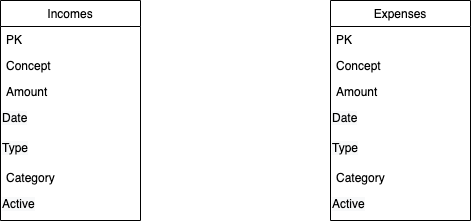

The diagram above was exported from draw.io. Its source (the exported page's mxGraphModel, read from the mxfile embedded in the PNG):
<mxGraphModel dx="1346" dy="623" grid="1" gridSize="10" guides="1" tooltips="1" connect="1" arrows="1" fold="1" page="1" pageScale="1" pageWidth="827" pageHeight="1169" math="0" shadow="0">
  <root>
    <mxCell id="0" />
    <mxCell id="1" parent="0" />
    <mxCell id="u9EQhdapzNfWU7Dk3FNV-1" value="Incomes" style="swimlane;fontStyle=0;childLayout=stackLayout;horizontal=1;startSize=26;horizontalStack=0;resizeParent=1;resizeParentMax=0;resizeLast=0;collapsible=1;marginBottom=0;" vertex="1" parent="1">
      <mxGeometry x="170" y="160" width="140" height="220" as="geometry" />
    </mxCell>
    <mxCell id="u9EQhdapzNfWU7Dk3FNV-2" value="PK" style="text;strokeColor=none;fillColor=none;align=left;verticalAlign=top;spacingLeft=4;spacingRight=4;overflow=hidden;rotatable=0;points=[[0,0.5],[1,0.5]];portConstraint=eastwest;" vertex="1" parent="u9EQhdapzNfWU7Dk3FNV-1">
      <mxGeometry y="26" width="140" height="26" as="geometry" />
    </mxCell>
    <mxCell id="u9EQhdapzNfWU7Dk3FNV-5" value="Concept&#10;" style="text;strokeColor=none;fillColor=none;align=left;verticalAlign=top;spacingLeft=4;spacingRight=4;overflow=hidden;rotatable=0;points=[[0,0.5],[1,0.5]];portConstraint=eastwest;" vertex="1" parent="u9EQhdapzNfWU7Dk3FNV-1">
      <mxGeometry y="52" width="140" height="26" as="geometry" />
    </mxCell>
    <mxCell id="u9EQhdapzNfWU7Dk3FNV-3" value="Amount" style="text;strokeColor=none;fillColor=none;align=left;verticalAlign=top;spacingLeft=4;spacingRight=4;overflow=hidden;rotatable=0;points=[[0,0.5],[1,0.5]];portConstraint=eastwest;" vertex="1" parent="u9EQhdapzNfWU7Dk3FNV-1">
      <mxGeometry y="78" width="140" height="26" as="geometry" />
    </mxCell>
    <mxCell id="u9EQhdapzNfWU7Dk3FNV-6" value="&lt;span style=&quot;color: rgb(0 , 0 , 0) ; font-family: &amp;#34;helvetica&amp;#34; ; font-size: 12px ; font-style: normal ; font-weight: 400 ; letter-spacing: normal ; text-align: left ; text-indent: 0px ; text-transform: none ; word-spacing: 0px ; background-color: rgb(248 , 249 , 250) ; display: inline ; float: none&quot;&gt;Date&lt;/span&gt;" style="text;whiteSpace=wrap;html=1;" vertex="1" parent="u9EQhdapzNfWU7Dk3FNV-1">
      <mxGeometry y="104" width="140" height="30" as="geometry" />
    </mxCell>
    <mxCell id="u9EQhdapzNfWU7Dk3FNV-8" value="&lt;span style=&quot;color: rgb(0 , 0 , 0) ; font-family: &amp;#34;helvetica&amp;#34; ; font-size: 12px ; font-style: normal ; font-weight: 400 ; letter-spacing: normal ; text-align: left ; text-indent: 0px ; text-transform: none ; word-spacing: 0px ; background-color: rgb(248 , 249 , 250) ; display: inline ; float: none&quot;&gt;Type&lt;/span&gt;" style="text;whiteSpace=wrap;html=1;" vertex="1" parent="u9EQhdapzNfWU7Dk3FNV-1">
      <mxGeometry y="134" width="140" height="30" as="geometry" />
    </mxCell>
    <mxCell id="u9EQhdapzNfWU7Dk3FNV-4" value="Category" style="text;strokeColor=none;fillColor=none;align=left;verticalAlign=top;spacingLeft=4;spacingRight=4;overflow=hidden;rotatable=0;points=[[0,0.5],[1,0.5]];portConstraint=eastwest;" vertex="1" parent="u9EQhdapzNfWU7Dk3FNV-1">
      <mxGeometry y="164" width="140" height="26" as="geometry" />
    </mxCell>
    <mxCell id="u9EQhdapzNfWU7Dk3FNV-17" value="&lt;span style=&quot;color: rgb(0 , 0 , 0) ; font-family: &amp;#34;helvetica&amp;#34; ; font-size: 12px ; font-style: normal ; font-weight: 400 ; letter-spacing: normal ; text-align: left ; text-indent: 0px ; text-transform: none ; word-spacing: 0px ; background-color: rgb(248 , 249 , 250) ; display: inline ; float: none&quot;&gt;Active&lt;/span&gt;" style="text;whiteSpace=wrap;html=1;" vertex="1" parent="u9EQhdapzNfWU7Dk3FNV-1">
      <mxGeometry y="190" width="140" height="30" as="geometry" />
    </mxCell>
    <mxCell id="u9EQhdapzNfWU7Dk3FNV-18" value="Expenses" style="swimlane;fontStyle=0;childLayout=stackLayout;horizontal=1;startSize=26;horizontalStack=0;resizeParent=1;resizeParentMax=0;resizeLast=0;collapsible=1;marginBottom=0;" vertex="1" parent="1">
      <mxGeometry x="500" y="160" width="140" height="220" as="geometry" />
    </mxCell>
    <mxCell id="u9EQhdapzNfWU7Dk3FNV-19" value="PK" style="text;strokeColor=none;fillColor=none;align=left;verticalAlign=top;spacingLeft=4;spacingRight=4;overflow=hidden;rotatable=0;points=[[0,0.5],[1,0.5]];portConstraint=eastwest;" vertex="1" parent="u9EQhdapzNfWU7Dk3FNV-18">
      <mxGeometry y="26" width="140" height="26" as="geometry" />
    </mxCell>
    <mxCell id="u9EQhdapzNfWU7Dk3FNV-20" value="Concept&#10;" style="text;strokeColor=none;fillColor=none;align=left;verticalAlign=top;spacingLeft=4;spacingRight=4;overflow=hidden;rotatable=0;points=[[0,0.5],[1,0.5]];portConstraint=eastwest;" vertex="1" parent="u9EQhdapzNfWU7Dk3FNV-18">
      <mxGeometry y="52" width="140" height="26" as="geometry" />
    </mxCell>
    <mxCell id="u9EQhdapzNfWU7Dk3FNV-21" value="Amount" style="text;strokeColor=none;fillColor=none;align=left;verticalAlign=top;spacingLeft=4;spacingRight=4;overflow=hidden;rotatable=0;points=[[0,0.5],[1,0.5]];portConstraint=eastwest;" vertex="1" parent="u9EQhdapzNfWU7Dk3FNV-18">
      <mxGeometry y="78" width="140" height="26" as="geometry" />
    </mxCell>
    <mxCell id="u9EQhdapzNfWU7Dk3FNV-22" value="&lt;span style=&quot;color: rgb(0 , 0 , 0) ; font-family: &amp;#34;helvetica&amp;#34; ; font-size: 12px ; font-style: normal ; font-weight: 400 ; letter-spacing: normal ; text-align: left ; text-indent: 0px ; text-transform: none ; word-spacing: 0px ; background-color: rgb(248 , 249 , 250) ; display: inline ; float: none&quot;&gt;Date&lt;/span&gt;" style="text;whiteSpace=wrap;html=1;" vertex="1" parent="u9EQhdapzNfWU7Dk3FNV-18">
      <mxGeometry y="104" width="140" height="30" as="geometry" />
    </mxCell>
    <mxCell id="u9EQhdapzNfWU7Dk3FNV-23" value="&lt;span style=&quot;color: rgb(0 , 0 , 0) ; font-family: &amp;#34;helvetica&amp;#34; ; font-size: 12px ; font-style: normal ; font-weight: 400 ; letter-spacing: normal ; text-align: left ; text-indent: 0px ; text-transform: none ; word-spacing: 0px ; background-color: rgb(248 , 249 , 250) ; display: inline ; float: none&quot;&gt;Type&lt;/span&gt;" style="text;whiteSpace=wrap;html=1;" vertex="1" parent="u9EQhdapzNfWU7Dk3FNV-18">
      <mxGeometry y="134" width="140" height="30" as="geometry" />
    </mxCell>
    <mxCell id="u9EQhdapzNfWU7Dk3FNV-24" value="Category" style="text;strokeColor=none;fillColor=none;align=left;verticalAlign=top;spacingLeft=4;spacingRight=4;overflow=hidden;rotatable=0;points=[[0,0.5],[1,0.5]];portConstraint=eastwest;" vertex="1" parent="u9EQhdapzNfWU7Dk3FNV-18">
      <mxGeometry y="164" width="140" height="26" as="geometry" />
    </mxCell>
    <mxCell id="u9EQhdapzNfWU7Dk3FNV-25" value="&lt;span style=&quot;color: rgb(0 , 0 , 0) ; font-family: &amp;#34;helvetica&amp;#34; ; font-size: 12px ; font-style: normal ; font-weight: 400 ; letter-spacing: normal ; text-align: left ; text-indent: 0px ; text-transform: none ; word-spacing: 0px ; background-color: rgb(248 , 249 , 250) ; display: inline ; float: none&quot;&gt;Active&lt;/span&gt;" style="text;whiteSpace=wrap;html=1;" vertex="1" parent="u9EQhdapzNfWU7Dk3FNV-18">
      <mxGeometry y="190" width="140" height="30" as="geometry" />
    </mxCell>
  </root>
</mxGraphModel>